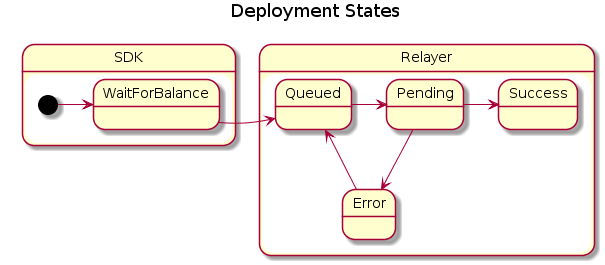

The diagram above was rendered by PlantUML. Its source (embedded in the PNG):
@startuml
title Deployment States

state SDK {
  [*] -right-> WaitForBalance
}
state Relayer {
  WaitForBalance -right-> Queued
  Queued -right-> Pending
  Pending -right-> Success
  Pending -right-> Error
  Error --> Queued
}
@enduml